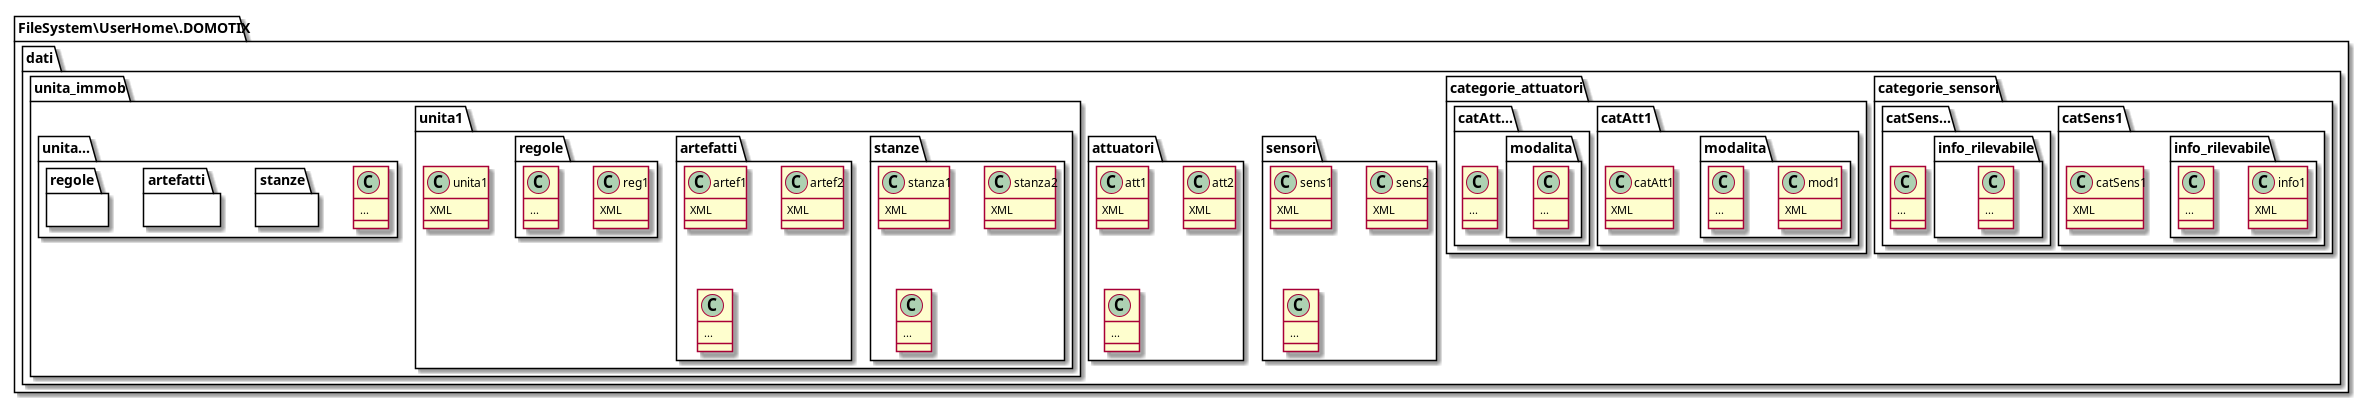

The diagram above was rendered by PlantUML. Its source (embedded in the PNG):
@startuml

namespace FileSystem\UserHome\.DOMOTIX {
    namespace dati {
        namespace categorie_sensori {
            namespace catSens1 {
                class catSens1 {
                    XML
                }
                namespace info_rilevabile {
                    class info1 {
                        XML
                    }
                    class FileSystem\UserHome\.DOMOTIX.dati.categorie_sensori.catSens1.info_rilevabile. {
                       ...
                    }
                }
            }
            namespace catSens... {
                class catSens.... {
                    ...
                }
                namespace info_rilevabile {
                    class catSens....info_rilevabile. {
                        ...
                    }
                }
            }
        }
        namespace categorie_attuatori {
            namespace catAtt1 {
                class catAtt1 {
                    XML
                }
                namespace modalita {
                    class mod1 {
                        XML
                    }
                    class . {
                        ...
                    }
                }
            }
            namespace catAtt... {
                class catAtt.... {
                    ...
                }
                namespace modalita {
                    class catAtt....modalita. {
                        ...
                    }
                }
            }
        }
        namespace sensori {
            class sens1 {
                XML
            }
            class sens2 {
                XML
            }
            class FileSystem\UserHome\.DOMOTIX.dati.sensori. {
                ...
            }
        }
        namespace attuatori {
            class att1 {
                XML
            }
            class att2 {
                XML
            }
            class FileSystem\UserHome\.DOMOTIX.dati.attuatori. {
                ...
            }
        }
        namespace unita_immob {
            namespace unita1 {
                class unita1 {
                    XML
                }
                namespace stanze {
                    class stanza1 {
                        XML
                    }
                    class stanza2 {
                        XML
                    }
                    class FileSystem\UserHome\.DOMOTIX.dati.unita_immob.unita1.stanze. {
                        ...
                    }
                }
                namespace artefatti {
                    class artef1 {
                        XML
                    }
                    class artef2 {
                        XML
                    }
                    class FileSystem\UserHome\.DOMOTIX.dati.unita_immob.unita1.artefatti. {
                        ...
                    }
                }
                namespace regole {
                    class reg1 {
                        XML
                    }
                    class FileSystem\UserHome\.DOMOTIX.dati.unita_immob.unita1.regole. {
                        ...
                    }
                }
            }
            namespace unita... {
                class unita.... {
                    ...
                }
                namespace stanze {

                }
                namespace artefatti {

                }
                namespace regole {

                }
            }
        }
    }
}

@enduml